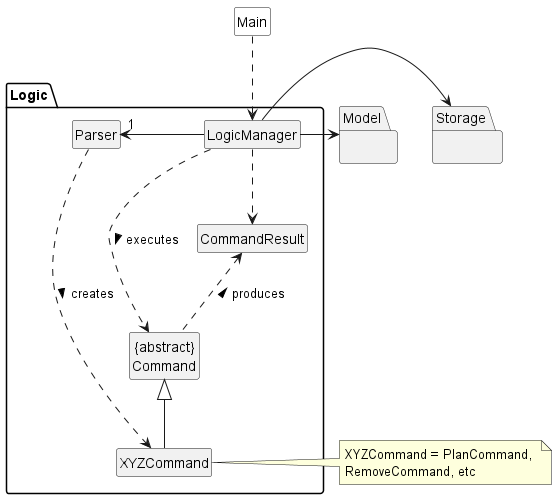

The diagram above was rendered by PlantUML. Its source (embedded in the PNG):
@startuml
hide empty members
hide circle
skinparam classAttributeIconSize 0

package Logic {
    class LogicManager
    class XYZCommand
    class Parser
    class "{abstract}\nCommand" as Command
    class CommandResult
}

package Storage {}

package Model {}

class Main #FFFFFF

Main ..> LogicManager
LogicManager -right-> Model
LogicManager -right-> Storage

LogicManager .right.> Command : executes >
LogicManager -left->"1" Parser
Parser ..> XYZCommand : creates >
Command .up.> CommandResult : produces >
LogicManager .down.> CommandResult
XYZCommand -up-|> Command
note right of XYZCommand: XYZCommand = PlanCommand, \nRemoveCommand, etc

@enduml